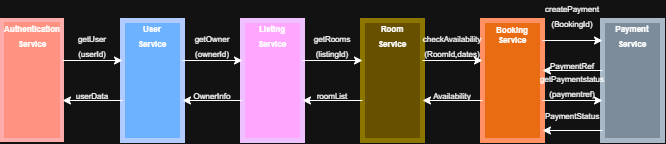

The diagram above was exported from draw.io. Its source (the exported page's mxGraphModel, read from the mxfile embedded in the PNG):
<mxGraphModel dx="1073" dy="549" grid="1" gridSize="10" guides="1" tooltips="1" connect="1" arrows="1" fold="1" page="1" pageScale="1" pageWidth="827" pageHeight="1169" math="0" shadow="0">
  <root>
    <mxCell id="0" />
    <mxCell id="1" parent="0" />
    <mxCell id="TIcmxqGLEldjnYztGWAe-2" parent="1" style="rounded=0;whiteSpace=wrap;html=1;direction=south;labelBackgroundColor=light-dark(default, #321dd3);defaultLabelBackgroundColor=page;fillColor=#e51400;fontColor=#ffffff;strokeColor=#B20000;gradientColor=none;strokeWidth=4;" value="" vertex="1">
      <mxGeometry height="120" width="60" x="40" y="200" as="geometry" />
    </mxCell>
    <mxCell id="TIcmxqGLEldjnYztGWAe-3" parent="1" style="rounded=0;whiteSpace=wrap;html=1;direction=south;fillColor=#0050ef;fontColor=#ffffff;strokeColor=#001DBC;strokeWidth=5;" value="" vertex="1">
      <mxGeometry height="120" width="60" x="160" y="200" as="geometry" />
    </mxCell>
    <mxCell id="TIcmxqGLEldjnYztGWAe-4" parent="1" style="rounded=0;whiteSpace=wrap;html=1;direction=south;fillColor=#6a00ff;fontColor=#ffffff;strokeColor=#3700CC;strokeWidth=5;" value="" vertex="1">
      <mxGeometry height="120" width="60" x="280" y="200" as="geometry" />
    </mxCell>
    <mxCell id="TIcmxqGLEldjnYztGWAe-5" parent="1" style="rounded=0;whiteSpace=wrap;html=1;direction=south;fillColor=#e3c800;fontColor=#000000;strokeColor=#B09500;strokeWidth=5;" value="" vertex="1">
      <mxGeometry height="120" width="60" x="400" y="200" as="geometry" />
    </mxCell>
    <mxCell id="TIcmxqGLEldjnYztGWAe-6" parent="1" style="rounded=0;whiteSpace=wrap;html=1;direction=south;fillColor=#fa6800;fontColor=#000000;strokeColor=#C73500;strokeWidth=5;" value="" vertex="1">
      <mxGeometry height="120" width="60" x="520" y="200" as="geometry" />
    </mxCell>
    <mxCell id="TIcmxqGLEldjnYztGWAe-7" parent="1" style="rounded=0;whiteSpace=wrap;html=1;direction=south;fillColor=#647687;fontColor=#ffffff;strokeColor=#314354;fillStyle=auto;strokeWidth=5;" value="" vertex="1">
      <mxGeometry height="120" width="60" x="640" y="200" as="geometry" />
    </mxCell>
    <mxCell id="TIcmxqGLEldjnYztGWAe-8" parent="1" style="text;html=1;whiteSpace=wrap;strokeColor=none;fillColor=none;align=center;verticalAlign=middle;rounded=0;fontStyle=1" value="&lt;font style=&quot;font-size: 8px;&quot;&gt;Authentication&lt;/font&gt;&lt;div&gt;&lt;font style=&quot;font-size: 8px;&quot;&gt;Service&lt;/font&gt;&lt;/div&gt;" vertex="1">
      <mxGeometry height="30" width="60" x="40" y="200" as="geometry" />
    </mxCell>
    <mxCell id="TIcmxqGLEldjnYztGWAe-9" parent="1" style="text;html=1;whiteSpace=wrap;strokeColor=none;fillColor=none;align=center;verticalAlign=middle;rounded=0;fontStyle=1" value="&lt;font style=&quot;font-size: 8px;&quot;&gt;User&lt;/font&gt;&lt;div&gt;&lt;font style=&quot;font-size: 8px;&quot;&gt;Service&lt;/font&gt;&lt;/div&gt;" vertex="1">
      <mxGeometry height="30" width="60" x="160" y="200" as="geometry" />
    </mxCell>
    <mxCell id="TIcmxqGLEldjnYztGWAe-10" parent="1" style="text;html=1;whiteSpace=wrap;strokeColor=none;fillColor=none;align=center;verticalAlign=middle;rounded=0;fontStyle=1" value="&lt;font style=&quot;font-size: 8px;&quot;&gt;Listing&lt;/font&gt;&lt;div&gt;&lt;font style=&quot;font-size: 8px;&quot;&gt;Service&lt;/font&gt;&lt;/div&gt;" vertex="1">
      <mxGeometry height="30" width="60" x="280" y="200" as="geometry" />
    </mxCell>
    <mxCell id="TIcmxqGLEldjnYztGWAe-11" parent="1" style="text;html=1;whiteSpace=wrap;strokeColor=none;fillColor=none;align=center;verticalAlign=middle;rounded=0;fontStyle=1" value="&lt;font style=&quot;font-size: 8px;&quot;&gt;Room&lt;/font&gt;&lt;div&gt;&lt;font style=&quot;font-size: 8px;&quot;&gt;Service&lt;/font&gt;&lt;/div&gt;" vertex="1">
      <mxGeometry height="30" width="60" x="400" y="200" as="geometry" />
    </mxCell>
    <mxCell id="TIcmxqGLEldjnYztGWAe-12" parent="1" style="text;html=1;whiteSpace=wrap;strokeColor=none;fillColor=none;align=center;verticalAlign=middle;rounded=0;fontSize=8;fontStyle=1" value="Booking&lt;div&gt;Service&lt;/div&gt;" vertex="1">
      <mxGeometry height="30" width="60" x="520" y="200" as="geometry" />
    </mxCell>
    <mxCell id="TIcmxqGLEldjnYztGWAe-13" parent="1" style="text;html=1;whiteSpace=wrap;strokeColor=none;fillColor=none;align=center;verticalAlign=middle;rounded=0;fontStyle=1" value="&lt;div&gt;&lt;font style=&quot;font-size: 8px;&quot;&gt;Payment&lt;/font&gt;&lt;/div&gt;&lt;div&gt;&lt;font style=&quot;font-size: 8px;&quot;&gt;Service&lt;/font&gt;&lt;/div&gt;" vertex="1">
      <mxGeometry height="30" width="60" x="640" y="200" as="geometry" />
    </mxCell>
    <mxCell id="TIcmxqGLEldjnYztGWAe-14" edge="1" parent="1" style="endArrow=classic;html=1;rounded=0;exitX=0.5;exitY=0;exitDx=0;exitDy=0;entryX=0.5;entryY=1;entryDx=0;entryDy=0;" value="">
      <mxGeometry height="50" relative="1" width="50" as="geometry">
        <mxPoint x="220" y="240.00000000000023" as="sourcePoint" />
        <mxPoint x="280" y="240.00000000000023" as="targetPoint" />
      </mxGeometry>
    </mxCell>
    <mxCell id="TIcmxqGLEldjnYztGWAe-15" edge="1" parent="1" style="endArrow=classic;html=1;rounded=0;exitX=0.5;exitY=0;exitDx=0;exitDy=0;entryX=0.5;entryY=1;entryDx=0;entryDy=0;" value="">
      <mxGeometry height="50" relative="1" width="50" as="geometry">
        <mxPoint x="100" y="240" as="sourcePoint" />
        <mxPoint x="160" y="240" as="targetPoint" />
      </mxGeometry>
    </mxCell>
    <mxCell id="TIcmxqGLEldjnYztGWAe-17" edge="1" parent="1" style="endArrow=classic;html=1;rounded=0;exitX=0.5;exitY=0;exitDx=0;exitDy=0;entryX=0.5;entryY=1;entryDx=0;entryDy=0;" value="">
      <mxGeometry height="50" relative="1" width="50" as="geometry">
        <mxPoint x="340" y="240" as="sourcePoint" />
        <mxPoint x="400" y="240" as="targetPoint" />
      </mxGeometry>
    </mxCell>
    <mxCell id="TIcmxqGLEldjnYztGWAe-18" edge="1" parent="1" style="endArrow=classic;html=1;rounded=0;exitX=0.5;exitY=0;exitDx=0;exitDy=0;entryX=0.5;entryY=1;entryDx=0;entryDy=0;" value="">
      <mxGeometry height="50" relative="1" width="50" as="geometry">
        <mxPoint x="460" y="240" as="sourcePoint" />
        <mxPoint x="520" y="240" as="targetPoint" />
      </mxGeometry>
    </mxCell>
    <mxCell id="TIcmxqGLEldjnYztGWAe-19" edge="1" parent="1" style="endArrow=classic;html=1;rounded=0;exitX=0.5;exitY=0;exitDx=0;exitDy=0;entryX=0.5;entryY=1;entryDx=0;entryDy=0;" value="">
      <mxGeometry height="50" relative="1" width="50" as="geometry">
        <mxPoint x="580" y="220" as="sourcePoint" />
        <mxPoint x="640" y="220" as="targetPoint" />
      </mxGeometry>
    </mxCell>
    <mxCell id="TIcmxqGLEldjnYztGWAe-20" edge="1" parent="1" style="endArrow=classic;html=1;rounded=0;exitX=0.5;exitY=0;exitDx=0;exitDy=0;" value="">
      <mxGeometry height="50" relative="1" width="50" as="geometry">
        <mxPoint x="160" y="280" as="sourcePoint" />
        <mxPoint x="100" y="280" as="targetPoint" />
      </mxGeometry>
    </mxCell>
    <mxCell id="TIcmxqGLEldjnYztGWAe-21" edge="1" parent="1" style="endArrow=classic;html=1;rounded=0;exitX=0.5;exitY=0;exitDx=0;exitDy=0;" value="">
      <mxGeometry height="50" relative="1" width="50" as="geometry">
        <mxPoint x="280" y="280" as="sourcePoint" />
        <mxPoint x="220" y="280" as="targetPoint" />
      </mxGeometry>
    </mxCell>
    <mxCell id="TIcmxqGLEldjnYztGWAe-22" edge="1" parent="1" style="endArrow=classic;html=1;rounded=0;exitX=0.5;exitY=0;exitDx=0;exitDy=0;" value="">
      <mxGeometry height="50" relative="1" width="50" as="geometry">
        <mxPoint x="400" y="280" as="sourcePoint" />
        <mxPoint x="340" y="280" as="targetPoint" />
      </mxGeometry>
    </mxCell>
    <mxCell id="TIcmxqGLEldjnYztGWAe-23" edge="1" parent="1" style="endArrow=classic;html=1;rounded=0;exitX=0.5;exitY=0;exitDx=0;exitDy=0;" value="">
      <mxGeometry height="50" relative="1" width="50" as="geometry">
        <mxPoint x="520" y="280" as="sourcePoint" />
        <mxPoint x="460" y="280" as="targetPoint" />
      </mxGeometry>
    </mxCell>
    <mxCell id="TIcmxqGLEldjnYztGWAe-24" edge="1" parent="1" style="endArrow=classic;html=1;rounded=0;exitX=0.5;exitY=0;exitDx=0;exitDy=0;" value="">
      <mxGeometry height="50" relative="1" width="50" as="geometry">
        <mxPoint x="640" y="250" as="sourcePoint" />
        <mxPoint x="580" y="250" as="targetPoint" />
      </mxGeometry>
    </mxCell>
    <mxCell id="TIcmxqGLEldjnYztGWAe-25" parent="1" style="text;html=1;whiteSpace=wrap;strokeColor=none;fillColor=none;align=center;verticalAlign=middle;rounded=0;" value="&lt;font style=&quot;font-size: 8px;&quot;&gt;getUser&lt;/font&gt;&lt;div&gt;&lt;font style=&quot;font-size: 8px;&quot;&gt;(userId)&lt;/font&gt;&lt;/div&gt;" vertex="1">
      <mxGeometry height="30" width="60" x="100" y="210" as="geometry" />
    </mxCell>
    <mxCell id="TIcmxqGLEldjnYztGWAe-26" parent="1" style="text;html=1;whiteSpace=wrap;strokeColor=none;fillColor=none;align=center;verticalAlign=middle;rounded=0;" value="&lt;font style=&quot;font-size: 8px;&quot;&gt;userData&lt;/font&gt;" vertex="1">
      <mxGeometry height="30" width="60" x="100" y="260" as="geometry" />
    </mxCell>
    <mxCell id="TIcmxqGLEldjnYztGWAe-27" parent="1" style="text;html=1;whiteSpace=wrap;strokeColor=none;fillColor=none;align=center;verticalAlign=middle;rounded=0;" value="&lt;font style=&quot;font-size: 8px;&quot;&gt;getOwner&lt;/font&gt;&lt;div&gt;&lt;font style=&quot;font-size: 8px;&quot;&gt;(ownerId)&lt;/font&gt;&lt;/div&gt;" vertex="1">
      <mxGeometry height="30" width="60" x="220" y="210" as="geometry" />
    </mxCell>
    <mxCell id="TIcmxqGLEldjnYztGWAe-29" parent="1" style="text;html=1;whiteSpace=wrap;strokeColor=none;fillColor=none;align=center;verticalAlign=middle;rounded=0;" value="&lt;span style=&quot;font-size: 8px;&quot;&gt;getRooms&lt;/span&gt;&lt;div&gt;&lt;span style=&quot;font-size: 8px;&quot;&gt;(listingId)&lt;/span&gt;&lt;/div&gt;" vertex="1">
      <mxGeometry height="30" width="60" x="340" y="210" as="geometry" />
    </mxCell>
    <mxCell id="TIcmxqGLEldjnYztGWAe-30" parent="1" style="text;html=1;whiteSpace=wrap;strokeColor=none;fillColor=none;align=center;verticalAlign=middle;rounded=0;" value="&lt;font style=&quot;font-size: 8px;&quot;&gt;checkAvailability&lt;/font&gt;&lt;div&gt;&lt;font style=&quot;font-size: 8px;&quot;&gt;(RoomId,dates)&lt;/font&gt;&lt;/div&gt;" vertex="1">
      <mxGeometry height="30" width="60" x="460" y="210" as="geometry" />
    </mxCell>
    <mxCell id="TIcmxqGLEldjnYztGWAe-31" parent="1" style="text;html=1;whiteSpace=wrap;strokeColor=none;fillColor=none;align=center;verticalAlign=middle;rounded=0;" value="&lt;div&gt;&lt;font style=&quot;font-size: 8px;&quot;&gt;createPayment&lt;/font&gt;&lt;/div&gt;&lt;div&gt;&lt;font style=&quot;font-size: 8px;&quot;&gt;(BookingId)&lt;/font&gt;&lt;/div&gt;" vertex="1">
      <mxGeometry height="30" width="60" x="580" y="180" as="geometry" />
    </mxCell>
    <mxCell id="TIcmxqGLEldjnYztGWAe-32" parent="1" style="text;html=1;whiteSpace=wrap;strokeColor=none;fillColor=none;align=center;verticalAlign=middle;rounded=0;" value="&lt;font style=&quot;font-size: 8px;&quot;&gt;OwnerInfo&lt;/font&gt;" vertex="1">
      <mxGeometry height="30" width="60" x="220" y="260" as="geometry" />
    </mxCell>
    <mxCell id="TIcmxqGLEldjnYztGWAe-33" parent="1" style="text;html=1;whiteSpace=wrap;strokeColor=none;fillColor=none;align=center;verticalAlign=middle;rounded=0;" value="&lt;font style=&quot;font-size: 8px;&quot;&gt;roomList&lt;/font&gt;" vertex="1">
      <mxGeometry height="30" width="60" x="340" y="260" as="geometry" />
    </mxCell>
    <mxCell id="TIcmxqGLEldjnYztGWAe-34" parent="1" style="text;html=1;whiteSpace=wrap;strokeColor=none;fillColor=none;align=center;verticalAlign=middle;rounded=0;" value="&lt;font style=&quot;font-size: 8px;&quot;&gt;Availability&lt;/font&gt;" vertex="1">
      <mxGeometry height="30" width="60" x="460" y="260" as="geometry" />
    </mxCell>
    <mxCell id="TIcmxqGLEldjnYztGWAe-35" parent="1" style="text;html=1;whiteSpace=wrap;strokeColor=none;fillColor=none;align=center;verticalAlign=middle;rounded=0;" value="&lt;font style=&quot;font-size: 8px;&quot;&gt;PaymentRef&lt;/font&gt;" vertex="1">
      <mxGeometry height="30" width="60" x="580" y="230" as="geometry" />
    </mxCell>
    <mxCell id="TIcmxqGLEldjnYztGWAe-37" edge="1" parent="1" style="endArrow=classic;html=1;rounded=0;exitX=0.5;exitY=0;exitDx=0;exitDy=0;entryX=0.5;entryY=1;entryDx=0;entryDy=0;" value="">
      <mxGeometry height="50" relative="1" width="50" as="geometry">
        <mxPoint x="580" y="280" as="sourcePoint" />
        <mxPoint x="640" y="280" as="targetPoint" />
      </mxGeometry>
    </mxCell>
    <mxCell id="TIcmxqGLEldjnYztGWAe-40" edge="1" parent="1" style="endArrow=classic;html=1;rounded=0;exitX=0.5;exitY=0;exitDx=0;exitDy=0;" value="">
      <mxGeometry height="50" relative="1" width="50" as="geometry">
        <mxPoint x="640" y="310" as="sourcePoint" />
        <mxPoint x="580" y="310" as="targetPoint" />
      </mxGeometry>
    </mxCell>
    <mxCell id="TIcmxqGLEldjnYztGWAe-41" parent="1" style="text;html=1;whiteSpace=wrap;strokeColor=none;fillColor=none;align=center;verticalAlign=middle;rounded=0;" value="&lt;div&gt;&lt;span style=&quot;font-size: 8px;&quot;&gt;getPaymentstatus&lt;/span&gt;&lt;/div&gt;&lt;div&gt;&lt;span style=&quot;font-size: 8px;&quot;&gt;(paymentref)&lt;/span&gt;&lt;/div&gt;" vertex="1">
      <mxGeometry height="30" width="60" x="580" y="250" as="geometry" />
    </mxCell>
    <mxCell id="TIcmxqGLEldjnYztGWAe-42" parent="1" style="text;html=1;whiteSpace=wrap;strokeColor=none;fillColor=none;align=center;verticalAlign=middle;rounded=0;" value="&lt;div&gt;&lt;span style=&quot;font-size: 8px;&quot;&gt;PaymentStatus&lt;/span&gt;&lt;/div&gt;" vertex="1">
      <mxGeometry height="30" width="60" x="580" y="280" as="geometry" />
    </mxCell>
  </root>
</mxGraphModel>